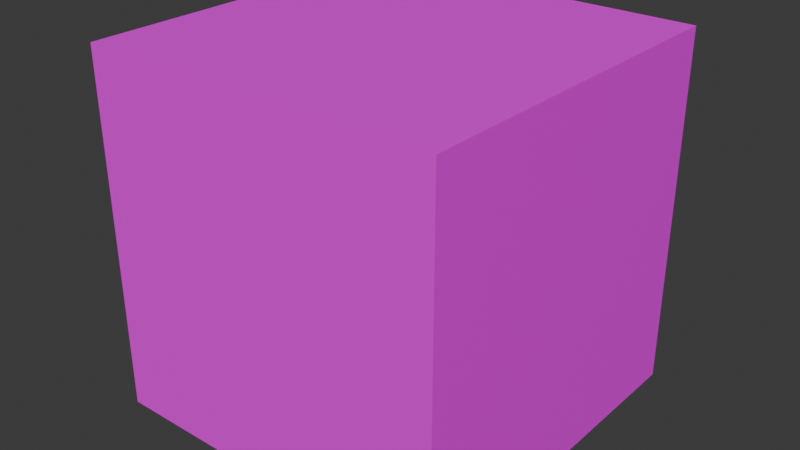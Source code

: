 # Source: DefaultCube.blend  (saved by Blender 5.1.30; exported with 4.5.12 LTS)
import bpy
from mathutils import Matrix  # noqa: F401  (used for matrix-valued properties, if any)

bpy.ops.wm.read_factory_settings(use_empty=True)
scene = bpy.context.scene
scene.name = 'Scene'

# ---- images (referenced by path relative to the original .blend; pixels are not part of the script)
import os
ASSET_DIR = os.environ.get("B2B_ASSET_DIR", "")  # directory of the original .blend (textures are referenced by path, not embedded)
HERE = os.path.dirname(os.path.abspath(__file__))  # packed textures are extracted next to this script under _unpacked/

def load_image(name, relpath, width, height, colorspace="sRGB"):
    """Load a texture the original file referenced (path relative to the .blend, or extracted next to this script)."""
    p = next((c for c in (os.path.join(HERE, relpath), os.path.join(ASSET_DIR, relpath)) if relpath and os.path.exists(c)), "")
    if p:
        img = bpy.data.images.load(p, check_existing=True)
        img.name = name
    else:  # same state as the original file: an image datablock whose file is absent (Cycles renders it pink)
        img = bpy.data.images.new(name, width, height)
        img.source = "FILE"
        img.filepath = "//" + (relpath or name)
    img.colorspace_settings.name = colorspace
    return img
img_defaultcubetexture = load_image('DefaultCubeTexture', 'DefaultCubeTexture.png', 1024, 1024, 'sRGB')

# ---- materials (node trees are filled in below, after node groups)
mat_defaultcubematerial = bpy.data.materials.new('DefaultCubeMaterial')
mat_defaultcubematerial.alpha_threshold = 0.0
mat_defaultcubematerial.use_backface_culling_lightprobe_volume = False
mat_defaultcubematerial.roughness = 0.5
mat_defaultcubematerial.line_color = (0.0, 0.0, 0.0, 1.0)

# ---- material node trees
mat_defaultcubematerial.use_nodes = True; mat_defaultcubematerial.node_tree.nodes.clear()
_N = mat_defaultcubematerial.node_tree.nodes; _L = mat_defaultcubematerial.node_tree.links
n0 = _N.new('ShaderNodeOutputMaterial'); n0.name = 'Material Output'; n0.location = (200, 100)
n1 = _N.new('ShaderNodeBsdfPrincipled'); n1.name = 'Principled BSDF'; n1.location = (-200, 100)
n2 = _N.new('ShaderNodeTexImage'); n2.name = 'Image Texture'; n2.location = (-490, 80)
n2.image = img_defaultcubetexture
_L.new(n1.outputs[0], n0.inputs[0])
_L.new(n2.outputs[0], n1.inputs[0])
n0.is_active_output = True

# ---- world
world_world = bpy.data.worlds.new('World'); scene.world = world_world
world_world.use_nodes = True; world_world.node_tree.nodes.clear()
_N = world_world.node_tree.nodes; _L = world_world.node_tree.links
n0 = _N.new('ShaderNodeOutputWorld'); n0.name = 'World Output'; n0.location = (200, 100)
n1 = _N.new('ShaderNodeBackground'); n1.name = 'Background'; n1.location = (-200, 100)
n1.inputs[0].default_value = (0.05088, 0.05088, 0.05088, 1.0)
_L.new(n1.outputs[0], n0.inputs[0])
n0.is_active_output = True
world_world.color = (0.05088, 0.05088, 0.05088)
world_world.sun_shadow_jitter_overblur = 0.0

# ---- meshes
me_cube = bpy.data.meshes.new('Cube')
me_cube.from_pydata([(1.0, 1.0, 1.0), (1.0, 1.0, -1.0), (1.0, -1.0, 1.0), (1.0, -1.0, -1.0), (-1.0, 1.0, 1.0), (-1.0, 1.0, -1.0), (-1.0, -1.0, 1.0), (-1.0, -1.0, -1.0)], [], [(0, 4, 6, 2), (3, 2, 6, 7), (7, 6, 4, 5), (5, 1, 3, 7), (1, 0, 2, 3), (5, 4, 0, 1)])
_uv = me_cube.uv_layers.new(name='UVMap')
_uv.uv.foreach_set('vector', [0.625, 0.5, 0.875, 0.5, 0.875, 0.75, 0.625, 0.75, 0.375, 0.75, 0.625, 0.75, 0.625, 1.0, 0.375, 1.0, 0.375, 0.0, 0.625, 0.0, 0.625, 0.25, 0.375, 0.25, 0.125, 0.5, 0.375, 0.5, 0.375, 0.75, 0.125, 0.75, 0.375, 0.5, 0.625, 0.5, 0.625, 0.75, 0.375, 0.75, 0.375, 0.25, 0.625, 0.25, 0.625, 0.5, 0.375, 0.5])
me_cube.materials.append(mat_defaultcubematerial)
me_cube.use_mirror_vertex_groups = False
me_cube.update()

# ---- objects
ob_cube = bpy.data.objects.new('Cube', me_cube)

# ---- transforms, parenting, visibility, modifiers, constraints
ob_cube.location = (0.0, 0.0, 0.0)
ob_cube.lock_rotations_4d = False
ob_cube.empty_display_type = 'ARROWS'
ob_cube.lineart.crease_threshold = 0.0

# ---- collection membership
scene.collection.objects.link(ob_cube)

# ---- scene / render settings (as saved in the file)
scene.frame_start = 1; scene.frame_end = 250; scene.frame_set(1)
scene.render.engine = 'BLENDER_EEVEE_NEXT'
scene.render.bake_bias = 0.0
scene.render.bake_samples = 0
scene.cycles.sampling_pattern = 'TABULATED_SOBOL'
scene.eevee.use_volume_custom_range = False
bpy.context.view_layer.update()

# ---- added for rendering (the .blend has no active camera and no usable light): camera, sun
cam_auto = bpy.data.cameras.new('AutoCamera')
cam_auto.lens = 50.0
cam_auto.sensor_width = 36.0
cam_auto.clip_end = 1000.0
ob_auto_camera = bpy.data.objects.new('AutoCamera', cam_auto)
scene.collection.objects.link(ob_auto_camera)
ob_auto_camera.location = (3.20507, -3.84609, 2.56406)
ob_auto_camera.rotation_euler = (1.09748, -7.21219e-08, 0.694738)
scene.camera = ob_auto_camera
light_auto_sun = bpy.data.lights.new('AutoSun', 'SUN')
light_auto_sun.energy = 3.0
light_auto_sun.angle = 0.0523599
ob_auto_sun = bpy.data.objects.new('AutoSun', light_auto_sun)
scene.collection.objects.link(ob_auto_sun)
ob_auto_sun.rotation_euler = (0.872665, 0.174533, 0.523599)
bpy.context.view_layer.update()
